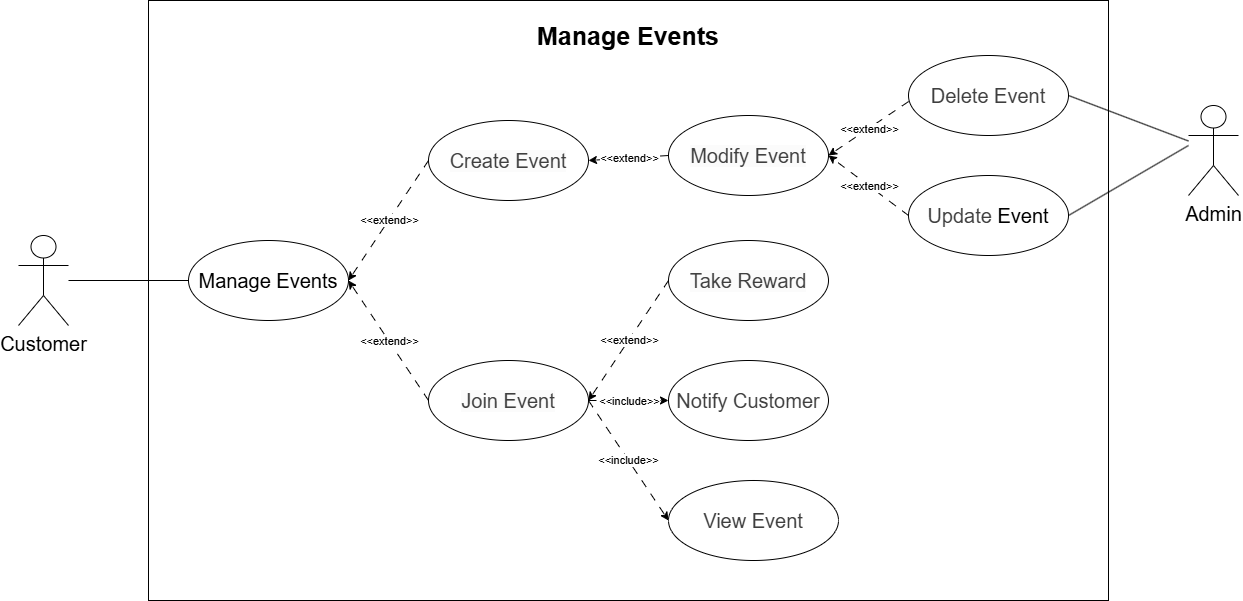

The diagram above was exported from draw.io. Its source (the exported page's mxGraphModel, read from the mxfile embedded in the PNG):
<mxGraphModel dx="2033" dy="804" grid="1" gridSize="10" guides="1" tooltips="1" connect="1" arrows="1" fold="1" page="1" pageScale="1" pageWidth="850" pageHeight="1100" math="0" shadow="0">
  <root>
    <mxCell id="0" />
    <mxCell id="1" parent="0" />
    <mxCell id="4" value="" style="rounded=0;whiteSpace=wrap;html=1;" parent="1" vertex="1">
      <mxGeometry x="-400" y="80" width="960" height="600" as="geometry" />
    </mxCell>
    <mxCell id="c4eeNFHuvHtkyNUvQjmj-69" style="rounded=0;orthogonalLoop=1;jettySize=auto;html=1;entryX=0;entryY=0.5;entryDx=0;entryDy=0;endArrow=none;endFill=0;" parent="1" source="c4eeNFHuvHtkyNUvQjmj-32" target="c4eeNFHuvHtkyNUvQjmj-33" edge="1">
      <mxGeometry relative="1" as="geometry" />
    </mxCell>
    <mxCell id="c4eeNFHuvHtkyNUvQjmj-32" value="&lt;font&gt;Customer&lt;/font&gt;" style="shape=umlActor;verticalLabelPosition=bottom;verticalAlign=top;html=1;outlineConnect=0;fontSize=20;" parent="1" vertex="1">
      <mxGeometry x="-530" y="315" width="50" height="90" as="geometry" />
    </mxCell>
    <mxCell id="c4eeNFHuvHtkyNUvQjmj-33" value="&lt;font style=&quot;font-size: 20px;&quot;&gt;Manage Events&lt;/font&gt;" style="ellipse;whiteSpace=wrap;html=1;" parent="1" vertex="1">
      <mxGeometry x="-360" y="320" width="160" height="80" as="geometry" />
    </mxCell>
    <mxCell id="c4eeNFHuvHtkyNUvQjmj-34" value="&lt;span style=&quot;color: rgb(63, 63, 63); font-family: Helvetica; font-size: 20px; font-style: normal; font-variant-ligatures: normal; font-variant-caps: normal; font-weight: 400; letter-spacing: normal; orphans: 2; text-align: center; text-indent: 0px; text-transform: none; widows: 2; word-spacing: 0px; -webkit-text-stroke-width: 0px; white-space: normal; background-color: rgb(251, 251, 251); text-decoration-thickness: initial; text-decoration-style: initial; text-decoration-color: initial; float: none; display: inline !important;&quot;&gt;Create Event&lt;/span&gt;" style="ellipse;whiteSpace=wrap;html=1;" parent="1" vertex="1">
      <mxGeometry x="-120" y="200" width="160" height="80" as="geometry" />
    </mxCell>
    <mxCell id="c4eeNFHuvHtkyNUvQjmj-35" value="&lt;span style=&quot;color: rgb(63, 63, 63); font-family: Helvetica; font-size: 20px; font-style: normal; font-variant-ligatures: normal; font-variant-caps: normal; font-weight: 400; letter-spacing: normal; orphans: 2; text-align: center; text-indent: 0px; text-transform: none; widows: 2; word-spacing: 0px; -webkit-text-stroke-width: 0px; white-space: normal; background-color: rgb(251, 251, 251); text-decoration-thickness: initial; text-decoration-style: initial; text-decoration-color: initial; float: none; display: inline !important;&quot;&gt;Join Event&lt;/span&gt;" style="ellipse;whiteSpace=wrap;html=1;" parent="1" vertex="1">
      <mxGeometry x="-120" y="440" width="160" height="80" as="geometry" />
    </mxCell>
    <mxCell id="c4eeNFHuvHtkyNUvQjmj-36" value="&lt;span style=&quot;color: rgb(63, 63, 63); font-family: Helvetica; font-size: 20px; font-style: normal; font-variant-ligatures: normal; font-variant-caps: normal; font-weight: 400; letter-spacing: normal; orphans: 2; text-align: center; text-indent: 0px; text-transform: none; widows: 2; word-spacing: 0px; -webkit-text-stroke-width: 0px; white-space: normal; background-color: rgb(251, 251, 251); text-decoration-thickness: initial; text-decoration-style: initial; text-decoration-color: initial; float: none; display: inline !important;&quot;&gt;Take Reward&lt;/span&gt;" style="ellipse;whiteSpace=wrap;html=1;" parent="1" vertex="1">
      <mxGeometry x="120" y="320" width="160" height="80" as="geometry" />
    </mxCell>
    <mxCell id="c4eeNFHuvHtkyNUvQjmj-37" value="&lt;span style=&quot;color: rgb(63, 63, 63); font-size: 20px;&quot;&gt;Notify Customer&lt;/span&gt;" style="ellipse;whiteSpace=wrap;html=1;" parent="1" vertex="1">
      <mxGeometry x="120" y="440" width="160" height="80" as="geometry" />
    </mxCell>
    <mxCell id="c4eeNFHuvHtkyNUvQjmj-38" value="&lt;span style=&quot;color: rgb(63, 63, 63); font-size: 20px;&quot;&gt;View Event&lt;/span&gt;" style="ellipse;whiteSpace=wrap;html=1;" parent="1" vertex="1">
      <mxGeometry x="120" y="560" width="170" height="80" as="geometry" />
    </mxCell>
    <mxCell id="c4eeNFHuvHtkyNUvQjmj-39" value="&lt;span style=&quot;color: rgb(63, 63, 63); font-family: Helvetica; font-size: 20px; font-style: normal; font-variant-ligatures: normal; font-variant-caps: normal; font-weight: 400; letter-spacing: normal; orphans: 2; text-align: center; text-indent: 0px; text-transform: none; widows: 2; word-spacing: 0px; -webkit-text-stroke-width: 0px; white-space: normal; background-color: rgb(251, 251, 251); text-decoration-thickness: initial; text-decoration-style: initial; text-decoration-color: initial; float: none; display: inline !important;&quot;&gt;Modify Event&lt;/span&gt;" style="ellipse;whiteSpace=wrap;html=1;" parent="1" vertex="1">
      <mxGeometry x="120" y="195" width="160" height="80" as="geometry" />
    </mxCell>
    <mxCell id="c4eeNFHuvHtkyNUvQjmj-40" value="&lt;span style=&quot;color: rgb(63, 63, 63); font-size: 20px;&quot;&gt;Delete Event&lt;/span&gt;" style="ellipse;whiteSpace=wrap;html=1;" parent="1" vertex="1">
      <mxGeometry x="360" y="135" width="160" height="80" as="geometry" />
    </mxCell>
    <mxCell id="c4eeNFHuvHtkyNUvQjmj-41" value="&lt;font style=&quot;color: rgb(63, 63, 63); scrollbar-color: rgb(226, 226, 226) rgb(251, 251, 251); font-size: 20px;&quot;&gt;Update&lt;/font&gt;&lt;span style=&quot;scrollbar-color: rgb(226, 226, 226) rgb(251, 251, 251); background-color: transparent; font-size: 20px;&quot;&gt;&amp;nbsp;Event&lt;/span&gt;" style="ellipse;whiteSpace=wrap;html=1;" parent="1" vertex="1">
      <mxGeometry x="360" y="255" width="160" height="80" as="geometry" />
    </mxCell>
    <mxCell id="c4eeNFHuvHtkyNUvQjmj-42" value="" style="endArrow=classic;html=1;rounded=0;exitX=0;exitY=0.5;exitDx=0;exitDy=0;entryX=1;entryY=0.5;entryDx=0;entryDy=0;dashed=1;dashPattern=8 8;" parent="1" source="c4eeNFHuvHtkyNUvQjmj-39" target="c4eeNFHuvHtkyNUvQjmj-34" edge="1">
      <mxGeometry relative="1" as="geometry">
        <mxPoint x="280" y="315" as="sourcePoint" />
        <mxPoint x="380" y="315" as="targetPoint" />
      </mxGeometry>
    </mxCell>
    <mxCell id="c4eeNFHuvHtkyNUvQjmj-43" value="&amp;lt;&amp;lt;extend&amp;gt;&amp;gt;" style="edgeLabel;resizable=0;html=1;;align=center;verticalAlign=middle;" parent="c4eeNFHuvHtkyNUvQjmj-42" connectable="0" vertex="1">
      <mxGeometry relative="1" as="geometry" />
    </mxCell>
    <mxCell id="c4eeNFHuvHtkyNUvQjmj-44" value="" style="endArrow=classic;html=1;rounded=0;exitX=0.001;exitY=0.575;exitDx=0;exitDy=0;entryX=1;entryY=0.5;entryDx=0;entryDy=0;dashed=1;dashPattern=8 8;exitPerimeter=0;" parent="1" source="c4eeNFHuvHtkyNUvQjmj-40" target="c4eeNFHuvHtkyNUvQjmj-39" edge="1">
      <mxGeometry relative="1" as="geometry">
        <mxPoint x="480" y="225" as="sourcePoint" />
        <mxPoint x="370" y="335" as="targetPoint" />
      </mxGeometry>
    </mxCell>
    <mxCell id="c4eeNFHuvHtkyNUvQjmj-45" value="&amp;lt;&amp;lt;extend&amp;gt;&amp;gt;" style="edgeLabel;resizable=0;html=1;;align=center;verticalAlign=middle;" parent="c4eeNFHuvHtkyNUvQjmj-44" connectable="0" vertex="1">
      <mxGeometry relative="1" as="geometry" />
    </mxCell>
    <mxCell id="c4eeNFHuvHtkyNUvQjmj-46" value="" style="endArrow=classic;html=1;rounded=0;exitX=0;exitY=0.5;exitDx=0;exitDy=0;entryX=1;entryY=0.5;entryDx=0;entryDy=0;dashed=1;dashPattern=8 8;" parent="1" source="c4eeNFHuvHtkyNUvQjmj-41" target="c4eeNFHuvHtkyNUvQjmj-39" edge="1">
      <mxGeometry relative="1" as="geometry">
        <mxPoint x="450" y="195" as="sourcePoint" />
        <mxPoint x="340" y="305" as="targetPoint" />
      </mxGeometry>
    </mxCell>
    <mxCell id="c4eeNFHuvHtkyNUvQjmj-47" value="&amp;lt;&amp;lt;extend&amp;gt;&amp;gt;" style="edgeLabel;resizable=0;html=1;;align=center;verticalAlign=middle;" parent="c4eeNFHuvHtkyNUvQjmj-46" connectable="0" vertex="1">
      <mxGeometry relative="1" as="geometry" />
    </mxCell>
    <mxCell id="c4eeNFHuvHtkyNUvQjmj-50" value="" style="endArrow=classic;html=1;rounded=0;entryX=1;entryY=0.5;entryDx=0;entryDy=0;dashed=1;dashPattern=8 8;exitX=0;exitY=0.5;exitDx=0;exitDy=0;" parent="1" source="c4eeNFHuvHtkyNUvQjmj-36" target="c4eeNFHuvHtkyNUvQjmj-35" edge="1">
      <mxGeometry relative="1" as="geometry">
        <mxPoint x="180" y="315" as="sourcePoint" />
        <mxPoint x="100" y="415" as="targetPoint" />
      </mxGeometry>
    </mxCell>
    <mxCell id="c4eeNFHuvHtkyNUvQjmj-51" value="&amp;lt;&amp;lt;extend&amp;gt;&amp;gt;" style="edgeLabel;resizable=0;html=1;;align=center;verticalAlign=middle;" parent="c4eeNFHuvHtkyNUvQjmj-50" connectable="0" vertex="1">
      <mxGeometry relative="1" as="geometry" />
    </mxCell>
    <mxCell id="c4eeNFHuvHtkyNUvQjmj-52" value="" style="endArrow=classic;html=1;rounded=0;exitX=1;exitY=0.5;exitDx=0;exitDy=0;entryX=0;entryY=0.5;entryDx=0;entryDy=0;dashed=1;dashPattern=8 8;" parent="1" source="c4eeNFHuvHtkyNUvQjmj-35" target="c4eeNFHuvHtkyNUvQjmj-37" edge="1">
      <mxGeometry relative="1" as="geometry">
        <mxPoint x="200" y="465" as="sourcePoint" />
        <mxPoint x="90" y="575" as="targetPoint" />
      </mxGeometry>
    </mxCell>
    <mxCell id="c4eeNFHuvHtkyNUvQjmj-53" value="&amp;lt;&amp;lt;include&amp;gt;&amp;gt;" style="edgeLabel;resizable=0;html=1;;align=center;verticalAlign=middle;" parent="c4eeNFHuvHtkyNUvQjmj-52" connectable="0" vertex="1">
      <mxGeometry relative="1" as="geometry" />
    </mxCell>
    <mxCell id="c4eeNFHuvHtkyNUvQjmj-54" value="" style="endArrow=classic;html=1;rounded=0;exitX=1;exitY=0.5;exitDx=0;exitDy=0;entryX=0;entryY=0.5;entryDx=0;entryDy=0;dashed=1;dashPattern=8 8;" parent="1" source="c4eeNFHuvHtkyNUvQjmj-35" target="c4eeNFHuvHtkyNUvQjmj-38" edge="1">
      <mxGeometry relative="1" as="geometry">
        <mxPoint x="250" y="485" as="sourcePoint" />
        <mxPoint x="140" y="595" as="targetPoint" />
      </mxGeometry>
    </mxCell>
    <mxCell id="c4eeNFHuvHtkyNUvQjmj-55" value="&amp;lt;&amp;lt;include&amp;gt;&amp;gt;" style="edgeLabel;resizable=0;html=1;;align=center;verticalAlign=middle;" parent="c4eeNFHuvHtkyNUvQjmj-54" connectable="0" vertex="1">
      <mxGeometry relative="1" as="geometry" />
    </mxCell>
    <mxCell id="c4eeNFHuvHtkyNUvQjmj-67" value="Admin" style="shape=umlActor;verticalLabelPosition=bottom;verticalAlign=top;html=1;outlineConnect=0;fontSize=20;" parent="1" vertex="1">
      <mxGeometry x="640" y="185" width="50" height="90" as="geometry" />
    </mxCell>
    <mxCell id="tzNMarGIoUr4iUHpQEKj-2" value="" style="endArrow=classic;html=1;rounded=0;exitX=0;exitY=0.5;exitDx=0;exitDy=0;entryX=1;entryY=0.5;entryDx=0;entryDy=0;dashed=1;dashPattern=8 8;" parent="1" source="c4eeNFHuvHtkyNUvQjmj-34" target="c4eeNFHuvHtkyNUvQjmj-33" edge="1">
      <mxGeometry relative="1" as="geometry">
        <mxPoint x="80" y="340" as="sourcePoint" />
        <mxPoint x="-30" y="450" as="targetPoint" />
      </mxGeometry>
    </mxCell>
    <mxCell id="tzNMarGIoUr4iUHpQEKj-3" value="&amp;lt;&amp;lt;extend&amp;gt;&amp;gt;" style="edgeLabel;resizable=0;html=1;;align=center;verticalAlign=middle;" parent="tzNMarGIoUr4iUHpQEKj-2" connectable="0" vertex="1">
      <mxGeometry relative="1" as="geometry" />
    </mxCell>
    <mxCell id="tzNMarGIoUr4iUHpQEKj-4" value="" style="endArrow=classic;html=1;rounded=0;exitX=0;exitY=0.5;exitDx=0;exitDy=0;entryX=1;entryY=0.5;entryDx=0;entryDy=0;dashed=1;dashPattern=8 8;" parent="1" source="c4eeNFHuvHtkyNUvQjmj-35" target="c4eeNFHuvHtkyNUvQjmj-33" edge="1">
      <mxGeometry relative="1" as="geometry">
        <mxPoint x="-40" y="370" as="sourcePoint" />
        <mxPoint x="-150" y="480" as="targetPoint" />
      </mxGeometry>
    </mxCell>
    <mxCell id="tzNMarGIoUr4iUHpQEKj-5" value="&amp;lt;&amp;lt;extend&amp;gt;&amp;gt;" style="edgeLabel;resizable=0;html=1;;align=center;verticalAlign=middle;" parent="tzNMarGIoUr4iUHpQEKj-4" connectable="0" vertex="1">
      <mxGeometry relative="1" as="geometry" />
    </mxCell>
    <mxCell id="2" value="" style="endArrow=none;html=1;entryX=1;entryY=0.5;entryDx=0;entryDy=0;" parent="1" source="c4eeNFHuvHtkyNUvQjmj-67" target="c4eeNFHuvHtkyNUvQjmj-40" edge="1">
      <mxGeometry width="50" height="50" relative="1" as="geometry">
        <mxPoint x="640" y="245" as="sourcePoint" />
        <mxPoint x="530" y="265" as="targetPoint" />
      </mxGeometry>
    </mxCell>
    <mxCell id="3" value="" style="endArrow=none;html=1;exitX=1;exitY=0.5;exitDx=0;exitDy=0;" parent="1" source="c4eeNFHuvHtkyNUvQjmj-41" edge="1">
      <mxGeometry width="50" height="50" relative="1" as="geometry">
        <mxPoint x="480" y="315" as="sourcePoint" />
        <mxPoint x="640" y="225" as="targetPoint" />
      </mxGeometry>
    </mxCell>
    <mxCell id="5" value="&lt;font style=&quot;font-size: 25px;&quot;&gt;&lt;b&gt;Manage Events&lt;/b&gt;&lt;/font&gt;" style="text;html=1;align=center;verticalAlign=middle;whiteSpace=wrap;rounded=0;" parent="1" vertex="1">
      <mxGeometry x="-40" y="100" width="240" height="30" as="geometry" />
    </mxCell>
  </root>
</mxGraphModel>